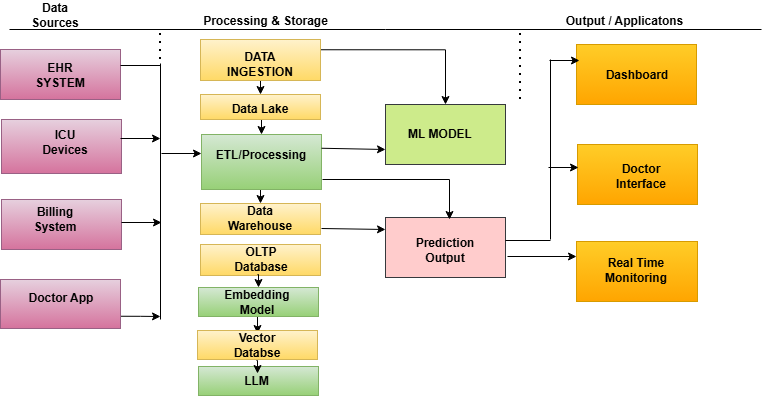

The diagram above was exported from draw.io. Its source (the exported page's mxGraphModel, read from the mxfile embedded in the PNG):
<mxGraphModel dx="872" dy="398" grid="0" gridSize="10" guides="1" tooltips="1" connect="1" arrows="1" fold="1" page="1" pageScale="1" pageWidth="850" pageHeight="1100" background="light-dark(#FFFFFF,#121212)" math="0" shadow="0">
  <root>
    <mxCell id="0" />
    <mxCell id="1" parent="0" />
    <mxCell id="_thI9VdWdecIHrZ8rJcS-1" parent="1" style="rounded=0;whiteSpace=wrap;html=1;fillColor=#e6d0de;strokeColor=#996185;gradientColor=#d5739d;" value="" vertex="1">
      <mxGeometry height="50" width="120" x="40" y="50" as="geometry" />
    </mxCell>
    <mxCell id="_thI9VdWdecIHrZ8rJcS-2" parent="1" style="rounded=0;whiteSpace=wrap;html=1;fillColor=#e6d0de;strokeColor=#996185;gradientColor=#d5739d;" value="" vertex="1">
      <mxGeometry height="54" width="120" x="41" y="120" as="geometry" />
    </mxCell>
    <mxCell id="_thI9VdWdecIHrZ8rJcS-3" parent="1" style="rounded=0;whiteSpace=wrap;html=1;fillColor=#e6d0de;strokeColor=#996185;gradientColor=#d5739d;" value="" vertex="1">
      <mxGeometry height="50" width="120" x="41" y="200" as="geometry" />
    </mxCell>
    <mxCell id="_thI9VdWdecIHrZ8rJcS-102" edge="1" parent="1" source="_thI9VdWdecIHrZ8rJcS-4" style="edgeStyle=orthogonalEdgeStyle;rounded=0;orthogonalLoop=1;jettySize=auto;html=1;exitX=1;exitY=0.75;exitDx=0;exitDy=0;">
      <mxGeometry relative="1" as="geometry">
        <mxPoint x="200" y="317" as="targetPoint" />
      </mxGeometry>
    </mxCell>
    <mxCell id="_thI9VdWdecIHrZ8rJcS-4" parent="1" style="rounded=0;whiteSpace=wrap;html=1;fillColor=#e6d0de;strokeColor=#996185;gradientColor=#d5739d;" value="" vertex="1">
      <mxGeometry height="49" width="120" x="40" y="280" as="geometry" />
    </mxCell>
    <mxCell id="_thI9VdWdecIHrZ8rJcS-37" edge="1" parent="1" source="_thI9VdWdecIHrZ8rJcS-5" style="edgeStyle=orthogonalEdgeStyle;rounded=0;orthogonalLoop=1;jettySize=auto;html=1;exitX=0.5;exitY=1;exitDx=0;exitDy=0;entryX=0.5;entryY=0;entryDx=0;entryDy=0;" target="_thI9VdWdecIHrZ8rJcS-6">
      <mxGeometry relative="1" as="geometry" />
    </mxCell>
    <mxCell id="_thI9VdWdecIHrZ8rJcS-107" edge="1" parent="1" source="_thI9VdWdecIHrZ8rJcS-5" style="edgeStyle=orthogonalEdgeStyle;rounded=0;orthogonalLoop=1;jettySize=auto;html=1;exitX=1;exitY=0.25;exitDx=0;exitDy=0;entryX=0.5;entryY=0;entryDx=0;entryDy=0;" target="_thI9VdWdecIHrZ8rJcS-9">
      <mxGeometry relative="1" as="geometry" />
    </mxCell>
    <mxCell id="_thI9VdWdecIHrZ8rJcS-5" parent="1" style="rounded=0;whiteSpace=wrap;html=1;fillColor=#fff2cc;strokeColor=#d6b656;gradientColor=#ffd966;" value="" vertex="1">
      <mxGeometry height="41" width="120" x="240" y="40" as="geometry" />
    </mxCell>
    <mxCell id="_thI9VdWdecIHrZ8rJcS-49" edge="1" parent="1" source="_thI9VdWdecIHrZ8rJcS-6" style="edgeStyle=orthogonalEdgeStyle;rounded=0;orthogonalLoop=1;jettySize=auto;html=1;exitX=0.5;exitY=1;exitDx=0;exitDy=0;entryX=0.5;entryY=0;entryDx=0;entryDy=0;" target="_thI9VdWdecIHrZ8rJcS-7">
      <mxGeometry relative="1" as="geometry" />
    </mxCell>
    <mxCell id="_thI9VdWdecIHrZ8rJcS-6" parent="1" style="rounded=0;whiteSpace=wrap;html=1;fillColor=#fff2cc;strokeColor=#d6b656;gradientColor=#ffd966;" value="" vertex="1">
      <mxGeometry height="25" width="120" x="240" y="95" as="geometry" />
    </mxCell>
    <mxCell id="_thI9VdWdecIHrZ8rJcS-47" edge="1" parent="1" source="_thI9VdWdecIHrZ8rJcS-7" style="edgeStyle=orthogonalEdgeStyle;rounded=0;orthogonalLoop=1;jettySize=auto;html=1;exitX=0.5;exitY=1;exitDx=0;exitDy=0;entryX=0.5;entryY=0;entryDx=0;entryDy=0;" target="_thI9VdWdecIHrZ8rJcS-8">
      <mxGeometry relative="1" as="geometry" />
    </mxCell>
    <mxCell id="_thI9VdWdecIHrZ8rJcS-7" parent="1" style="rounded=0;whiteSpace=wrap;html=1;fillColor=#d5e8d4;strokeColor=#82b366;gradientColor=#97d077;" value="" vertex="1">
      <mxGeometry height="55" width="120" x="241" y="135" as="geometry" />
    </mxCell>
    <mxCell id="_thI9VdWdecIHrZ8rJcS-8" parent="1" style="rounded=0;whiteSpace=wrap;html=1;fillColor=#fff2cc;strokeColor=#d6b656;gradientColor=#ffd966;" value="" vertex="1">
      <mxGeometry height="31" width="120" x="240" y="204" as="geometry" />
    </mxCell>
    <mxCell id="_thI9VdWdecIHrZ8rJcS-9" parent="1" style="rounded=0;whiteSpace=wrap;html=1;fillColor=#cdeb8b;strokeColor=#36393d;" value="" vertex="1">
      <mxGeometry height="60" width="120" x="425" y="105" as="geometry" />
    </mxCell>
    <mxCell id="_thI9VdWdecIHrZ8rJcS-10" parent="1" style="rounded=0;whiteSpace=wrap;html=1;fillColor=#ffcccc;strokeColor=#36393d;" value="" vertex="1">
      <mxGeometry height="60" width="120" x="425" y="218" as="geometry" />
    </mxCell>
    <mxCell id="_thI9VdWdecIHrZ8rJcS-12" parent="1" style="rounded=0;whiteSpace=wrap;html=1;labelBackgroundColor=light-dark(#FFFF33,#EDEDED);fillColor=#ffcd28;strokeColor=#d79b00;gradientColor=#ffa500;" value="" vertex="1">
      <mxGeometry height="60" width="120" x="616" y="45" as="geometry" />
    </mxCell>
    <mxCell id="_thI9VdWdecIHrZ8rJcS-13" parent="1" style="rounded=0;whiteSpace=wrap;html=1;fillColor=#ffcd28;strokeColor=#d79b00;gradientColor=#ffa500;" value="" vertex="1">
      <mxGeometry height="60" width="120" x="617" y="145" as="geometry" />
    </mxCell>
    <mxCell id="_thI9VdWdecIHrZ8rJcS-14" parent="1" style="rounded=0;whiteSpace=wrap;html=1;fillColor=#ffcd28;strokeColor=#d79b00;gradientColor=#ffa500;" value="" vertex="1">
      <mxGeometry height="60" width="121" x="616" y="242" as="geometry" />
    </mxCell>
    <mxCell id="_thI9VdWdecIHrZ8rJcS-16" parent="1" style="text;html=1;whiteSpace=wrap;strokeColor=none;fillColor=none;align=center;verticalAlign=middle;rounded=0;fontStyle=1" value="EHR SYSTEM" vertex="1">
      <mxGeometry height="30" width="70" x="65" y="61" as="geometry" />
    </mxCell>
    <mxCell id="_thI9VdWdecIHrZ8rJcS-17" parent="1" style="text;html=1;whiteSpace=wrap;strokeColor=none;fillColor=none;align=center;verticalAlign=middle;rounded=0;fontStyle=1" value="ICU Devices" vertex="1">
      <mxGeometry height="30" width="70" x="70" y="128" as="geometry" />
    </mxCell>
    <mxCell id="_thI9VdWdecIHrZ8rJcS-18" parent="1" style="text;html=1;whiteSpace=wrap;strokeColor=none;fillColor=none;align=center;verticalAlign=middle;rounded=0;fontStyle=1" value="Billing System" vertex="1">
      <mxGeometry height="30" width="70" x="60" y="205" as="geometry" />
    </mxCell>
    <mxCell id="_thI9VdWdecIHrZ8rJcS-19" parent="1" style="text;html=1;whiteSpace=wrap;strokeColor=none;fillColor=none;align=center;verticalAlign=middle;rounded=0;fontStyle=1" value="Doctor App" vertex="1">
      <mxGeometry height="30" width="70" x="66" y="284" as="geometry" />
    </mxCell>
    <mxCell id="_thI9VdWdecIHrZ8rJcS-20" parent="1" style="text;html=1;whiteSpace=wrap;strokeColor=none;fillColor=none;align=center;verticalAlign=middle;rounded=0;" value="&lt;b&gt;DATA INGESTION&lt;/b&gt;" vertex="1">
      <mxGeometry height="30" width="70" x="265" y="50" as="geometry" />
    </mxCell>
    <mxCell id="_thI9VdWdecIHrZ8rJcS-21" parent="1" style="text;html=1;whiteSpace=wrap;strokeColor=none;fillColor=none;align=center;verticalAlign=middle;rounded=0;" value="&lt;b&gt;Data Lake&lt;/b&gt;" vertex="1">
      <mxGeometry height="30" width="70" x="265" y="95" as="geometry" />
    </mxCell>
    <mxCell id="_thI9VdWdecIHrZ8rJcS-22" parent="1" style="text;html=1;whiteSpace=wrap;strokeColor=none;fillColor=none;align=center;verticalAlign=middle;rounded=0;" value="&lt;b&gt;ETL/Processing&lt;/b&gt;" vertex="1">
      <mxGeometry height="30" width="70" x="266" y="141" as="geometry" />
    </mxCell>
    <mxCell id="_thI9VdWdecIHrZ8rJcS-23" parent="1" style="text;html=1;whiteSpace=wrap;strokeColor=none;fillColor=none;align=center;verticalAlign=middle;rounded=0;" value="&lt;b&gt;Data Warehouse&lt;/b&gt;" vertex="1">
      <mxGeometry height="30" width="70" x="265" y="204" as="geometry" />
    </mxCell>
    <mxCell id="_thI9VdWdecIHrZ8rJcS-24" parent="1" style="text;html=1;whiteSpace=wrap;strokeColor=none;fillColor=none;align=center;verticalAlign=middle;rounded=0;" value="&lt;b&gt;ML MODEL&lt;/b&gt;" vertex="1">
      <mxGeometry height="28" width="90" x="435" y="121" as="geometry" />
    </mxCell>
    <mxCell id="_thI9VdWdecIHrZ8rJcS-25" parent="1" style="text;html=1;whiteSpace=wrap;strokeColor=none;fillColor=none;align=center;verticalAlign=middle;rounded=0;" value="&lt;b&gt;Prediction Output&lt;/b&gt;" vertex="1">
      <mxGeometry height="28" width="90" x="440" y="237" as="geometry" />
    </mxCell>
    <mxCell id="_thI9VdWdecIHrZ8rJcS-27" parent="1" style="text;html=1;whiteSpace=wrap;strokeColor=none;fillColor=none;align=center;verticalAlign=middle;rounded=0;fontStyle=1" value="Dashboard" vertex="1">
      <mxGeometry height="28" width="90" x="632" y="62" as="geometry" />
    </mxCell>
    <mxCell id="_thI9VdWdecIHrZ8rJcS-28" parent="1" style="text;html=1;whiteSpace=wrap;strokeColor=none;fillColor=none;align=center;verticalAlign=middle;rounded=0;fontStyle=1" value="Doctor Interface" vertex="1">
      <mxGeometry height="28" width="90" x="636" y="163" as="geometry" />
    </mxCell>
    <mxCell id="_thI9VdWdecIHrZ8rJcS-29" parent="1" style="text;html=1;whiteSpace=wrap;strokeColor=none;fillColor=none;align=center;verticalAlign=middle;rounded=0;" value="&lt;b&gt;Real Time Monitoring&lt;/b&gt;" vertex="1">
      <mxGeometry height="28" width="90" x="631" y="257" as="geometry" />
    </mxCell>
    <mxCell id="_thI9VdWdecIHrZ8rJcS-69" parent="1" style="rounded=0;whiteSpace=wrap;html=1;fillColor=#fff2cc;strokeColor=#d6b656;gradientColor=#ffd966;" value="" vertex="1">
      <mxGeometry height="31" width="120" x="240" y="245" as="geometry" />
    </mxCell>
    <mxCell id="_thI9VdWdecIHrZ8rJcS-70" parent="1" style="text;html=1;whiteSpace=wrap;strokeColor=none;fillColor=none;align=center;verticalAlign=middle;rounded=0;" value="&lt;b&gt;OLTP Database&lt;/b&gt;" vertex="1">
      <mxGeometry height="29" width="70" x="266" y="245" as="geometry" />
    </mxCell>
    <mxCell id="_thI9VdWdecIHrZ8rJcS-73" edge="1" parent="1" style="edgeStyle=orthogonalEdgeStyle;rounded=0;orthogonalLoop=1;jettySize=auto;html=1;exitX=0.5;exitY=1;exitDx=0;exitDy=0;entryX=0.5;entryY=0;entryDx=0;entryDy=0;" target="_thI9VdWdecIHrZ8rJcS-75">
      <mxGeometry relative="1" as="geometry">
        <mxPoint x="297" y="275" as="sourcePoint" />
      </mxGeometry>
    </mxCell>
    <mxCell id="_thI9VdWdecIHrZ8rJcS-74" edge="1" parent="1" source="_thI9VdWdecIHrZ8rJcS-75" style="edgeStyle=orthogonalEdgeStyle;rounded=0;orthogonalLoop=1;jettySize=auto;html=1;exitX=0.5;exitY=1;exitDx=0;exitDy=0;entryX=0.5;entryY=0;entryDx=0;entryDy=0;">
      <mxGeometry relative="1" as="geometry">
        <mxPoint x="297" y="334" as="targetPoint" />
      </mxGeometry>
    </mxCell>
    <mxCell id="_thI9VdWdecIHrZ8rJcS-75" parent="1" style="rounded=0;whiteSpace=wrap;html=1;fillColor=#d5e8d4;strokeColor=#82b366;gradientColor=#97d077;" value="" vertex="1">
      <mxGeometry height="29" width="120" x="238" y="288" as="geometry" />
    </mxCell>
    <mxCell id="_thI9VdWdecIHrZ8rJcS-76" parent="1" style="text;html=1;whiteSpace=wrap;strokeColor=none;fillColor=none;align=center;verticalAlign=middle;rounded=0;" value="&lt;b&gt;Embedding Model&lt;/b&gt;" vertex="1">
      <mxGeometry height="30" width="70" x="262" y="287.5" as="geometry" />
    </mxCell>
    <mxCell id="_thI9VdWdecIHrZ8rJcS-78" parent="1" style="rounded=0;whiteSpace=wrap;html=1;fillColor=#d5e8d4;strokeColor=#82b366;gradientColor=#97d077;" value="" vertex="1">
      <mxGeometry height="29" width="120" x="238" y="367" as="geometry" />
    </mxCell>
    <mxCell id="_thI9VdWdecIHrZ8rJcS-77" parent="1" style="text;html=1;whiteSpace=wrap;strokeColor=none;fillColor=none;align=center;verticalAlign=middle;rounded=0;" value="&lt;b&gt;LLM&lt;/b&gt;" vertex="1">
      <mxGeometry height="30" width="73" x="260" y="367" as="geometry" />
    </mxCell>
    <mxCell id="_thI9VdWdecIHrZ8rJcS-82" parent="1" style="text;html=1;whiteSpace=wrap;strokeColor=none;fillColor=none;align=center;verticalAlign=middle;rounded=0;fontStyle=1" value="Data Sources" vertex="1">
      <mxGeometry height="23" width="70" x="60" y="4" as="geometry" />
    </mxCell>
    <mxCell id="_thI9VdWdecIHrZ8rJcS-84" parent="1" style="text;html=1;whiteSpace=wrap;strokeColor=none;fillColor=none;align=center;verticalAlign=middle;rounded=0;fontStyle=1" value="Processing &amp;amp; Storage" vertex="1">
      <mxGeometry height="23" width="129" x="241" y="10" as="geometry" />
    </mxCell>
    <mxCell id="_thI9VdWdecIHrZ8rJcS-85" parent="1" style="text;html=1;whiteSpace=wrap;strokeColor=none;fillColor=none;align=center;verticalAlign=middle;rounded=0;fontStyle=1" value="Output / Applicatons" vertex="1">
      <mxGeometry height="23" width="129" x="600" y="10" as="geometry" />
    </mxCell>
    <mxCell id="_thI9VdWdecIHrZ8rJcS-87" parent="1" style="rounded=0;whiteSpace=wrap;html=1;fillColor=#fff2cc;strokeColor=#d6b656;gradientColor=#ffd966;" value="" vertex="1">
      <mxGeometry height="29" width="120" x="237" y="331" as="geometry" />
    </mxCell>
    <mxCell id="_thI9VdWdecIHrZ8rJcS-88" parent="1" style="text;html=1;whiteSpace=wrap;strokeColor=none;fillColor=none;align=center;verticalAlign=middle;rounded=0;" value="&lt;b&gt;Vector Databse&lt;/b&gt;" vertex="1">
      <mxGeometry height="42" width="70" x="262" y="325" as="geometry" />
    </mxCell>
    <mxCell id="_thI9VdWdecIHrZ8rJcS-90" edge="1" parent="1" style="edgeStyle=orthogonalEdgeStyle;rounded=0;orthogonalLoop=1;jettySize=auto;html=1;exitX=0.5;exitY=1;exitDx=0;exitDy=0;entryX=0.5;entryY=0;entryDx=0;entryDy=0;">
      <mxGeometry relative="1" as="geometry">
        <mxPoint x="296" y="361" as="sourcePoint" />
        <mxPoint x="297" y="374" as="targetPoint" />
      </mxGeometry>
    </mxCell>
    <mxCell id="_thI9VdWdecIHrZ8rJcS-98" edge="1" parent="1" style="endArrow=none;html=1;rounded=0;" value="">
      <mxGeometry height="50" relative="1" width="50" as="geometry">
        <mxPoint x="200" y="320" as="sourcePoint" />
        <mxPoint x="200" y="64" as="targetPoint" />
      </mxGeometry>
    </mxCell>
    <mxCell id="_thI9VdWdecIHrZ8rJcS-99" edge="1" parent="1" style="endArrow=none;html=1;rounded=0;" value="">
      <mxGeometry height="50" relative="1" width="50" as="geometry">
        <mxPoint x="160" y="66" as="sourcePoint" />
        <mxPoint x="200" y="66" as="targetPoint" />
      </mxGeometry>
    </mxCell>
    <mxCell id="_thI9VdWdecIHrZ8rJcS-103" edge="1" parent="1" style="edgeStyle=orthogonalEdgeStyle;rounded=0;orthogonalLoop=1;jettySize=auto;html=1;exitX=1;exitY=0.75;exitDx=0;exitDy=0;">
      <mxGeometry relative="1" as="geometry">
        <mxPoint x="161" y="223" as="sourcePoint" />
        <mxPoint x="201" y="223" as="targetPoint" />
      </mxGeometry>
    </mxCell>
    <mxCell id="_thI9VdWdecIHrZ8rJcS-104" edge="1" parent="1" style="edgeStyle=orthogonalEdgeStyle;rounded=0;orthogonalLoop=1;jettySize=auto;html=1;exitX=1;exitY=0.75;exitDx=0;exitDy=0;">
      <mxGeometry relative="1" as="geometry">
        <mxPoint x="160" y="139" as="sourcePoint" />
        <mxPoint x="200" y="139" as="targetPoint" />
      </mxGeometry>
    </mxCell>
    <mxCell id="_thI9VdWdecIHrZ8rJcS-105" edge="1" parent="1" style="edgeStyle=orthogonalEdgeStyle;rounded=0;orthogonalLoop=1;jettySize=auto;html=1;exitX=1;exitY=0.75;exitDx=0;exitDy=0;">
      <mxGeometry relative="1" as="geometry">
        <mxPoint x="201" y="154" as="sourcePoint" />
        <mxPoint x="241" y="154" as="targetPoint" />
      </mxGeometry>
    </mxCell>
    <mxCell id="_thI9VdWdecIHrZ8rJcS-111" edge="1" parent="1" style="edgeStyle=orthogonalEdgeStyle;rounded=0;orthogonalLoop=1;jettySize=auto;html=1;exitX=1;exitY=0.25;exitDx=0;exitDy=0;">
      <mxGeometry relative="1" as="geometry">
        <mxPoint x="362" y="180" as="sourcePoint" />
        <mxPoint x="489" y="220" as="targetPoint" />
      </mxGeometry>
    </mxCell>
    <mxCell id="_thI9VdWdecIHrZ8rJcS-112" edge="1" parent="1" source="_thI9VdWdecIHrZ8rJcS-7" style="endArrow=classic;html=1;rounded=0;entryX=0;entryY=0.75;entryDx=0;entryDy=0;exitX=1;exitY=0.25;exitDx=0;exitDy=0;" target="_thI9VdWdecIHrZ8rJcS-9" value="">
      <mxGeometry height="50" relative="1" width="50" as="geometry">
        <mxPoint x="370" y="150" as="sourcePoint" />
        <mxPoint x="450" y="190" as="targetPoint" />
      </mxGeometry>
    </mxCell>
    <mxCell id="_thI9VdWdecIHrZ8rJcS-113" edge="1" parent="1" style="endArrow=classic;html=1;rounded=0;entryX=0;entryY=0.75;entryDx=0;entryDy=0;exitX=1;exitY=0.25;exitDx=0;exitDy=0;" value="">
      <mxGeometry height="50" relative="1" width="50" as="geometry">
        <mxPoint x="361" y="229" as="sourcePoint" />
        <mxPoint x="425" y="230" as="targetPoint" />
      </mxGeometry>
    </mxCell>
    <mxCell id="_thI9VdWdecIHrZ8rJcS-116" edge="1" parent="1" style="endArrow=classic;html=1;rounded=0;exitX=1;exitY=0.25;exitDx=0;exitDy=0;entryX=0;entryY=0.25;entryDx=0;entryDy=0;" target="_thI9VdWdecIHrZ8rJcS-14" value="">
      <mxGeometry height="50" relative="1" width="50" as="geometry">
        <mxPoint x="547" y="257" as="sourcePoint" />
        <mxPoint x="610" y="250" as="targetPoint" />
      </mxGeometry>
    </mxCell>
    <mxCell id="_thI9VdWdecIHrZ8rJcS-119" edge="1" parent="1" style="endArrow=none;html=1;rounded=0;" value="">
      <mxGeometry height="50" relative="1" width="50" as="geometry">
        <mxPoint x="545" y="241" as="sourcePoint" />
        <mxPoint x="590" y="241" as="targetPoint" />
      </mxGeometry>
    </mxCell>
    <mxCell id="_thI9VdWdecIHrZ8rJcS-120" edge="1" parent="1" style="endArrow=none;html=1;rounded=0;" value="">
      <mxGeometry height="50" relative="1" width="50" as="geometry">
        <mxPoint x="590" y="240" as="sourcePoint" />
        <mxPoint x="590" y="60" as="targetPoint" />
      </mxGeometry>
    </mxCell>
    <mxCell id="_thI9VdWdecIHrZ8rJcS-122" edge="1" parent="1" style="endArrow=classic;html=1;rounded=0;" value="">
      <mxGeometry height="50" relative="1" width="50" as="geometry">
        <mxPoint x="589" y="61" as="sourcePoint" />
        <mxPoint x="619" y="61" as="targetPoint" />
      </mxGeometry>
    </mxCell>
    <mxCell id="_thI9VdWdecIHrZ8rJcS-123" edge="1" parent="1" style="endArrow=classic;html=1;rounded=0;" value="">
      <mxGeometry height="50" relative="1" width="50" as="geometry">
        <mxPoint x="588" y="168" as="sourcePoint" />
        <mxPoint x="618" y="168" as="targetPoint" />
      </mxGeometry>
    </mxCell>
    <mxCell id="_thI9VdWdecIHrZ8rJcS-124" edge="1" parent="1" style="endArrow=none;html=1;rounded=1;strokeWidth=1;startSize=3;endSize=3;curved=0;jumpSize=4;" value="">
      <mxGeometry height="50" relative="1" width="50" as="geometry">
        <mxPoint x="49" y="30" as="sourcePoint" />
        <mxPoint x="801" y="30" as="targetPoint" />
      </mxGeometry>
    </mxCell>
    <mxCell id="_thI9VdWdecIHrZ8rJcS-125" edge="1" parent="1" style="endArrow=none;dashed=1;html=1;dashPattern=1 3;strokeWidth=2;rounded=0;" value="">
      <mxGeometry height="50" relative="1" width="50" as="geometry">
        <mxPoint x="560" y="100" as="sourcePoint" />
        <mxPoint x="560" y="30" as="targetPoint" />
      </mxGeometry>
    </mxCell>
    <mxCell id="_thI9VdWdecIHrZ8rJcS-126" edge="1" parent="1" style="endArrow=none;dashed=1;html=1;dashPattern=1 3;strokeWidth=2;rounded=0;" value="">
      <mxGeometry height="50" relative="1" width="50" as="geometry">
        <mxPoint x="200" y="60" as="sourcePoint" />
        <mxPoint x="200" y="30" as="targetPoint" />
      </mxGeometry>
    </mxCell>
  </root>
</mxGraphModel>